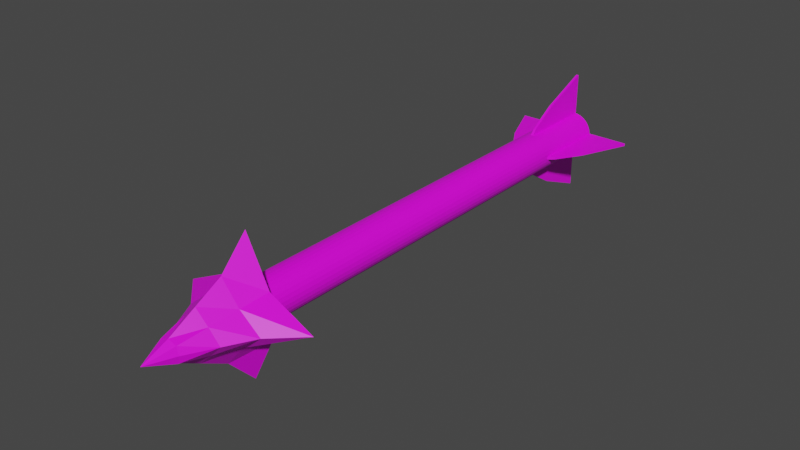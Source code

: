 # Source: Arrow.blend  (saved by Blender 2.93.21; exported with 4.5.12 LTS)
import bpy
from mathutils import Matrix  # noqa: F401  (used for matrix-valued properties, if any)

bpy.ops.wm.read_factory_settings(use_empty=True)
scene = bpy.context.scene
scene.name = 'Scene'

# ---- collections
col_collection = bpy.data.collections.new('Collection'); scene.collection.children.link(col_collection)

# ---- images (referenced by path relative to the original .blend; pixels are not part of the script)
import os
ASSET_DIR = os.environ.get("B2B_ASSET_DIR", "")  # directory of the original .blend (textures are referenced by path, not embedded)
HERE = os.path.dirname(os.path.abspath(__file__))  # packed textures are extracted next to this script under _unpacked/

def load_image(name, relpath, width, height, colorspace="sRGB"):
    """Load a texture the original file referenced (path relative to the .blend, or extracted next to this script)."""
    p = next((c for c in (os.path.join(HERE, relpath), os.path.join(ASSET_DIR, relpath)) if relpath and os.path.exists(c)), "")
    if p:
        img = bpy.data.images.load(p, check_existing=True)
        img.name = name
    else:  # same state as the original file: an image datablock whose file is absent (Cycles renders it pink)
        img = bpy.data.images.new(name, width, height)
        img.source = "FILE"
        img.filepath = "//" + (relpath or name)
    img.colorspace_settings.name = colorspace
    return img
img_arrow_abedo_enemy = load_image('Arrow_abedo_enemy', 'Arrow_abedo_enemy.png', 1024, 1024, 'sRGB')

# ---- materials (node trees are filled in below, after node groups)
mat_arrowmaterial = bpy.data.materials.new('ArrowMaterial')
mat_arrowmaterial.use_transparent_shadow = False

# ---- material node trees
mat_arrowmaterial.use_nodes = True; mat_arrowmaterial.node_tree.nodes.clear()
_N = mat_arrowmaterial.node_tree.nodes; _L = mat_arrowmaterial.node_tree.links
n0 = _N.new('ShaderNodeBsdfPrincipled'); n0.name = 'Principled BSDF'; n0.location = (10, 300)
n0.distribution = 'GGX'
n0.subsurface_method = 'BURLEY'
n0.inputs[3].default_value = 1.45
n0.inputs[27].default_value = (0.0, 0.0, 0.0, 1.0)
n0.inputs[28].default_value = 1.0
n1 = _N.new('ShaderNodeOutputMaterial'); n1.name = 'Material Output'; n1.location = (300, 300)
n2 = _N.new('ShaderNodeTexImage'); n2.name = 'Image Texture'; n2.location = (-452, 229)
n2.image = img_arrow_abedo_enemy
_L.new(n0.outputs[0], n1.inputs[0])
_L.new(n2.outputs[0], n0.inputs[0])
n1.is_active_output = True

# ---- world
world_world = bpy.data.worlds.new('World'); scene.world = world_world
world_world.use_nodes = True; world_world.node_tree.nodes.clear()
_N = world_world.node_tree.nodes; _L = world_world.node_tree.links
n0 = _N.new('ShaderNodeOutputWorld'); n0.name = 'World Output'; n0.location = (300, 300)
n1 = _N.new('ShaderNodeBackground'); n1.name = 'Background'; n1.location = (10, 300)
n1.inputs[0].default_value = (0.05088, 0.05088, 0.05088, 1.0)
_L.new(n1.outputs[0], n0.inputs[0])
n0.is_active_output = True
world_world.color = (0.05088, 0.05088, 0.05088)
world_world.use_sun_shadow = False
world_world.sun_shadow_jitter_overblur = 0.0

# ---- meshes
me_cylinder = bpy.data.meshes.new('Cylinder')
me_cylinder.from_pydata([(0.0, 0.5958, 0.05004), (0.0, -0.5958, 0.05004), (0.009763, 0.5958, 0.04908), (0.009763, -0.5958, 0.04908), (0.01915, 0.5958, 0.04623), (0.01915, -0.5958, 0.04623), (0.0278, 0.5958, 0.04161), (0.0278, -0.5958, 0.04161), (0.03538, 0.5958, 0.03538), (0.03538, -0.5958, 0.03538), (0.04161, 0.5958, 0.0278), (0.04161, -0.5958, 0.0278), (0.04623, 0.5958, 0.01915), (0.04623, -0.5958, 0.01915), (0.04908, 0.5958, 0.009763), (0.04908, -0.5958, 0.009763), (0.05004, 0.5958, 5.322e-08), (0.05004, -0.5958, -4.567e-08), (0.04908, 0.5958, -0.009762), (0.04908, -0.5958, -0.009763), (0.04623, 0.5958, -0.01915), (0.04623, -0.5958, -0.01915), (0.04161, 0.5958, -0.0278), (0.04161, -0.5958, -0.0278), (0.03538, 0.5958, -0.03538), (0.03538, -0.5958, -0.03538), (0.0278, 0.5958, -0.04161), (0.0278, -0.5958, -0.04161), (0.01915, 0.5958, -0.04623), (0.01915, -0.5958, -0.04623), (0.009763, 0.5958, -0.04908), (0.009763, -0.5958, -0.04908), (-1.631e-08, 0.5958, -0.05004), (-1.631e-08, -0.5958, -0.05004), (-0.009763, 0.5958, -0.04908), (-0.009763, -0.5958, -0.04908), (-0.01915, 0.5958, -0.04623), (-0.01915, -0.5958, -0.04623), (-0.0278, 0.5958, -0.04161), (-0.0278, -0.5958, -0.04161), (-0.03538, 0.5958, -0.03538), (-0.03538, -0.5958, -0.03538), (-0.04161, 0.5958, -0.0278), (-0.04161, -0.5958, -0.0278), (-0.04623, 0.5958, -0.01915), (-0.04623, -0.5958, -0.01915), (-0.04908, 0.5958, -0.009762), (-0.04908, -0.5958, -0.009763), (-0.05004, 0.5958, 9.776e-08), (-0.05004, -0.5958, -1.124e-09), (-0.04908, 0.5958, 0.009763), (-0.04908, -0.5958, 0.009763), (-0.04623, 0.5958, 0.01915), (-0.04623, -0.5958, 0.01915), (-0.04161, 0.5958, 0.0278), (-0.04161, -0.5958, 0.0278), (-0.03538, 0.5958, 0.03538), (-0.03538, -0.5958, 0.03538), (-0.0278, 0.5958, 0.04161), (-0.0278, -0.5958, 0.04161), (-0.01915, 0.5958, 0.04623), (-0.01915, -0.5958, 0.04623), (-0.009762, 0.5958, 0.04908), (-0.009762, -0.5958, 0.04908)], [], [(0, 1, 3, 2), (2, 3, 5, 4), (4, 5, 7, 6), (6, 7, 9, 8), (8, 9, 11, 10), (10, 11, 13, 12), (12, 13, 15, 14), (14, 15, 17, 16), (16, 17, 19, 18), (18, 19, 21, 20), (20, 21, 23, 22), (22, 23, 25, 24), (24, 25, 27, 26), (26, 27, 29, 28), (28, 29, 31, 30), (30, 31, 33, 32), (32, 33, 35, 34), (34, 35, 37, 36), (36, 37, 39, 38), (38, 39, 41, 40), (40, 41, 43, 42), (42, 43, 45, 44), (44, 45, 47, 46), (46, 47, 49, 48), (48, 49, 51, 50), (50, 51, 53, 52), (52, 53, 55, 54), (54, 55, 57, 56), (56, 57, 59, 58), (58, 59, 61, 60), (3, 1, 63, 61, 59, 57, 55, 53, 51, 49, 47, 45, 43, 41, 39, 37, 35, 33, 31, 29, 27, 25, 23, 21, 19, 17, 15, 13, 11, 9, 7, 5), (60, 61, 63, 62), (62, 63, 1, 0), (0, 2, 4, 6, 8, 10, 12, 14, 16, 18, 20, 22, 24, 26, 28, 30, 32, 34, 36, 38, 40, 42, 44, 46, 48, 50, 52, 54, 56, 58, 60, 62)])
_uv = me_cylinder.uv_layers.new(name='UVMap')
_uv.uv.foreach_set('vector', [0.006672, 0.0, 0.006672, 1.0, 0.003066, 1.0, 0.003066, 0.0, 0.003066, 0.0, 0.003066, 1.0, 1.863e-08, 1.0, 0.0, 0.0, 0.09646, 0.0, 0.09646, 1.0, 0.09286, 1.0, 0.09286, 0.0, 0.09286, 0.0, 0.09286, 1.0, 0.08885, 1.0, 0.08885, 0.0, 0.08885, 0.0, 0.08885, 1.0, 0.0846, 1.0, 0.0846, 0.0, 0.0846, 0.0, 0.0846, 1.0, 0.08026, 1.0, 0.08026, 0.0, 0.08026, 0.0, 0.08026, 1.0, 0.07601, 1.0, 0.07601, 0.0, 0.07601, 0.0, 0.07601, 1.0, 0.072, 1.0, 0.072, 0.0, 0.072, 0.0, 0.072, 1.0, 0.0684, 1.0, 0.0684, 0.0, 0.0684, 0.0, 0.0684, 1.0, 0.06533, 1.0, 0.06533, 0.0, 0.06533, 0.0, 0.06533, 1.0, 0.06172, 1.0, 0.06172, 0.0, 0.06172, 0.0, 0.06172, 1.0, 0.05772, 1.0, 0.05772, 0.0, 0.05772, 0.0, 0.05772, 1.0, 0.05346, 1.0, 0.05346, 0.0, 0.05346, 0.0, 0.05346, 1.0, 0.04913, 1.0, 0.04913, 0.0, 0.04913, 0.0, 0.04913, 1.0, 0.04488, 1.0, 0.04488, 0.0, 0.04488, 0.0, 0.04488, 1.0, 0.04087, 1.0, 0.04087, 0.0, 0.04087, 0.0, 0.04087, 1.0, 0.03726, 1.0, 0.03726, 0.0, 0.03726, 0.0, 0.03726, 1.0, 0.0342, 1.0, 0.0342, 0.0, 0.09646, 1.0, 0.09646, 0.0, 0.1001, 0.0, 0.1001, 1.0, 0.1001, 1.0, 0.1001, 0.0, 0.1041, 0.0, 0.1041, 1.0, 0.1041, 1.0, 0.1041, 0.0, 0.1083, 0.0, 0.1083, 1.0, 0.1083, 1.0, 0.1083, 0.0, 0.1127, 0.0, 0.1127, 1.0, 0.1127, 1.0, 0.1127, 0.0, 0.1169, 0.0, 0.1169, 1.0, 0.1169, 1.0, 0.1169, 0.0, 0.1209, 0.0, 0.1209, 1.0, 0.1209, 1.0, 0.1209, 0.0, 0.1245, 0.0, 0.1245, 1.0, 0.0342, 0.0, 0.0342, 1.0, 0.03113, 1.0, 0.03113, 0.0, 0.03113, 0.0, 0.03113, 1.0, 0.02753, 1.0, 0.02753, 0.0, 0.02753, 0.0, 0.02753, 1.0, 0.02352, 1.0, 0.02352, 0.0, 0.02352, 0.0, 0.02352, 1.0, 0.01927, 1.0, 0.01927, 0.0, 0.01927, 0.0, 0.01927, 1.0, 0.01493, 1.0, 0.01493, 0.0, 0.166, 0.5552, 0.1636, 0.5588, 0.1606, 0.5618, 0.157, 0.5643, 0.153, 0.5659, 0.1487, 0.5668, 0.1444, 0.5668, 0.1401, 0.5659, 0.1361, 0.5643, 0.1325, 0.5618, 0.1294, 0.5588, 0.127, 0.5552, 0.1254, 0.5512, 0.1245, 0.5469, 0.1245, 0.5426, 0.1254, 0.5383, 0.127, 0.5343, 0.1294, 0.5307, 0.1325, 0.5276, 0.1361, 0.5252, 0.1401, 0.5236, 0.1444, 0.5227, 0.1487, 0.5227, 0.153, 0.5236, 0.157, 0.5252, 0.1606, 0.5276, 0.1636, 0.5307, 0.166, 0.5343, 0.1677, 0.5383, 0.1686, 0.5426, 0.1686, 0.5469, 0.1677, 0.5512, 0.01493, 0.0, 0.01493, 1.0, 0.01068, 1.0, 0.01068, 0.0, 0.01068, 0.0, 0.01068, 1.0, 0.006672, 1.0, 0.006672, 0.0, 0.2077, 0.5307, 0.2101, 0.5343, 0.2117, 0.5383, 0.2126, 0.5426, 0.2126, 0.5469, 0.2117, 0.5512, 0.2101, 0.5552, 0.2077, 0.5588, 0.2046, 0.5618, 0.201, 0.5643, 0.197, 0.5659, 0.1927, 0.5668, 0.1884, 0.5668, 0.1841, 0.5659, 0.1801, 0.5643, 0.1765, 0.5618, 0.1735, 0.5588, 0.1711, 0.5552, 0.1694, 0.5512, 0.1686, 0.5469, 0.1686, 0.5426, 0.1694, 0.5383, 0.1711, 0.5343, 0.1735, 0.5307, 0.1765, 0.5276, 0.1801, 0.5252, 0.1841, 0.5236, 0.1884, 0.5227, 0.1927, 0.5227, 0.197, 0.5236, 0.201, 0.5252, 0.2046, 0.5276])
me_cylinder.materials.append(mat_arrowmaterial)
me_cylinder.use_remesh_fix_poles = True
me_cylinder.use_remesh_preserve_attributes = False
me_cylinder.use_mirror_vertex_groups = False
me_cylinder.update()
me_cylinder_001 = bpy.data.meshes.new('Cylinder.001')
me_cylinder_001.from_pydata([(0.0, -0.8527, -3.913e-11), (0.02101, -0.7853, 0.01935), (0.0, -0.7853, 0.02681), (-0.02101, -0.7853, 0.01935), (-0.02681, -0.7853, 0.0), (-0.02101, -0.7853, -0.01935), (0.0, -0.7853, -0.02681), (0.0, -0.7179, -0.06253), (0.02101, -0.7853, -0.01935), (0.03291, -0.7179, -0.03126), (0.02681, -0.7853, 0.0), (0.06253, -0.7179, 0.0), (0.09825, -0.6505, 0.0), (0.03291, -0.7179, 0.03126), (0.04482, -0.6505, 0.04317), (0.0, -0.7179, 0.06253), (0.0, -0.6505, 0.09825), (-0.03291, -0.7179, 0.03126), (-0.04482, -0.6505, 0.04317), (-0.06253, -0.7179, 0.0), (-0.09825, -0.6505, 0.0), (-0.03291, -0.7179, -0.03126), (-0.04482, -0.6505, -0.04317), (-0.05673, -0.5831, -0.05508), (0.0, -0.6505, -0.09825), (0.0, -0.5831, -0.1697), (0.04482, -0.6505, -0.04317), (0.05673, -0.5831, -0.05508), (0.1697, -0.5831, 0.0), (0.05673, -0.5831, 0.05508), (0.0, -0.5831, 0.0), (0.0, -0.5831, 0.1697), (-0.1697, -0.5831, 0.0), (-0.05673, -0.5831, 0.05508)], [], [(1, 2, 0), (10, 1, 0), (3, 0, 2), (4, 0, 3), (4, 5, 0), (5, 6, 0), (8, 0, 6), (21, 7, 6, 5), (9, 8, 6, 7), (10, 0, 8), (11, 10, 8, 9), (11, 13, 1, 10), (12, 11, 9, 26), (12, 14, 13, 11), (14, 16, 15, 13), (13, 15, 2, 1), (18, 17, 15, 16), (17, 3, 2, 15), (20, 19, 17, 18), (19, 4, 3, 17), (20, 22, 21, 19), (19, 21, 5, 4), (22, 24, 7, 21), (32, 23, 22, 20), (23, 25, 24, 22), (27, 26, 24, 25), (26, 9, 7, 24), (28, 12, 26, 27), (30, 28, 27, 25), (28, 29, 14, 12), (30, 31, 29, 28), (30, 32, 33, 31), (30, 25, 23, 32), (32, 20, 18, 33), (33, 18, 16, 31), (29, 31, 16, 14)])
_uv = me_cylinder_001.uv_layers.new(name='UVMap')
_uv.uv.foreach_set('vector', [0.2202, 0.3041, 0.2299, 0.3021, 0.2344, 0.3413, 0.2125, 0.3084, 0.2202, 0.3041, 0.2344, 0.3413, 0.3297, 0.208, 0.3439, 0.1708, 0.3391, 0.21, 0.3218, 0.2036, 0.3439, 0.1708, 0.3297, 0.208, 0.2125, 0.1377, 0.2202, 0.1334, 0.2344, 0.1707, 0.2202, 0.1334, 0.2299, 0.1314, 0.2344, 0.1707, 0.3297, 0.03724, 0.3439, 0.0, 0.3391, 0.0392, 0.2071, 0.09763, 0.228, 0.0902, 0.2299, 0.1314, 0.2202, 0.1334, 0.3163, 0.07294, 0.3297, 0.03724, 0.3391, 0.0392, 0.3371, 0.0804, 0.3218, 0.03282, 0.3439, 0.0, 0.3297, 0.03724, 0.2967, 0.06552, 0.3218, 0.03282, 0.3297, 0.03724, 0.3163, 0.07294, 0.1875, 0.2757, 0.2071, 0.2683, 0.2202, 0.3041, 0.2125, 0.3084, 0.2716, 0.09822, 0.2967, 0.06552, 0.3163, 0.07294, 0.3029, 0.1086, 0.1624, 0.2429, 0.194, 0.2325, 0.2071, 0.2683, 0.1875, 0.2757, 0.194, 0.2325, 0.226, 0.2197, 0.228, 0.2609, 0.2071, 0.2683, 0.2071, 0.2683, 0.228, 0.2609, 0.2299, 0.3021, 0.2202, 0.3041, 0.3029, 0.2794, 0.3163, 0.2437, 0.3371, 0.2512, 0.335, 0.2924, 0.3163, 0.2437, 0.3297, 0.208, 0.3391, 0.21, 0.3371, 0.2512, 0.2716, 0.269, 0.2967, 0.2363, 0.3163, 0.2437, 0.3029, 0.2794, 0.2967, 0.2363, 0.3218, 0.2036, 0.3297, 0.208, 0.3163, 0.2437, 0.1624, 0.07223, 0.194, 0.06184, 0.2071, 0.09763, 0.1875, 0.105, 0.1875, 0.105, 0.2071, 0.09763, 0.2202, 0.1334, 0.2125, 0.1377, 0.194, 0.06184, 0.226, 0.049, 0.228, 0.0902, 0.2071, 0.09763, 0.1245, 0.04013, 0.1809, 0.02604, 0.194, 0.06184, 0.1624, 0.07223, 0.1809, 0.02604, 0.2344, 0.0, 0.226, 0.049, 0.194, 0.06184, 0.2895, 0.1443, 0.3029, 0.1086, 0.335, 0.1216, 0.3439, 0.1708, 0.3029, 0.1086, 0.3163, 0.07294, 0.3371, 0.0804, 0.335, 0.1216, 0.2344, 0.1304, 0.2716, 0.09822, 0.3029, 0.1086, 0.2895, 0.1443, 0.2763, 0.5815, 0.2179, 0.64, 0.2378, 0.5821, 0.2179, 0.523, 0.1245, 0.2108, 0.1809, 0.1967, 0.194, 0.2325, 0.1624, 0.2429, 0.2763, 0.5815, 0.3348, 0.64, 0.2758, 0.62, 0.2179, 0.64, 0.2763, 0.5815, 0.3348, 0.523, 0.3149, 0.5809, 0.3348, 0.64, 0.2763, 0.5815, 0.2179, 0.523, 0.2769, 0.5429, 0.3348, 0.523, 0.2344, 0.3012, 0.2716, 0.269, 0.3029, 0.2794, 0.2895, 0.3151, 0.2895, 0.3151, 0.3029, 0.2794, 0.335, 0.2924, 0.3439, 0.3416, 0.1809, 0.1967, 0.2344, 0.1707, 0.226, 0.2197, 0.194, 0.2325])
_ca = me_cylinder_001.color_attributes.new('Col', 'BYTE_COLOR', 'CORNER')
_ca.data.foreach_set('color', [1.0, 1.0, 1.0, 1.0, 1.0, 1.0, 1.0, 1.0, 1.0, 1.0, 1.0, 1.0, 1.0, 1.0, 1.0, 1.0, 1.0, 1.0, 1.0, 1.0, 1.0, 1.0, 1.0, 1.0, 1.0, 1.0, 1.0, 1.0, 1.0, 1.0, 1.0, 1.0, 1.0, 1.0, 1.0, 1.0, 1.0, 1.0, 1.0, 1.0, 1.0, 1.0, 1.0, 1.0, 1.0, 1.0, 1.0, 1.0, 1.0, 1.0, 1.0, 1.0, 1.0, 1.0, 1.0, 1.0, 1.0, 1.0, 1.0, 1.0, 1.0, 1.0, 1.0, 1.0, 1.0, 1.0, 1.0, 1.0, 1.0, 1.0, 1.0, 1.0, 1.0, 1.0, 1.0, 1.0, 1.0, 1.0, 1.0, 1.0, 1.0, 1.0, 1.0, 1.0, 1.0, 1.0, 1.0, 1.0, 1.0, 1.0, 1.0, 1.0, 1.0, 1.0, 1.0, 1.0, 1.0, 1.0, 1.0, 1.0, 1.0, 1.0, 1.0, 1.0, 1.0, 1.0, 1.0, 1.0, 1.0, 1.0, 1.0, 1.0, 1.0, 1.0, 1.0, 1.0, 1.0, 1.0, 1.0, 1.0, 1.0, 1.0, 1.0, 1.0, 1.0, 1.0, 1.0, 1.0, 1.0, 1.0, 1.0, 1.0, 1.0, 1.0, 1.0, 1.0, 1.0, 1.0, 1.0, 1.0, 1.0, 1.0, 1.0, 1.0, 1.0, 1.0, 1.0, 1.0, 1.0, 1.0, 1.0, 1.0, 1.0, 1.0, 1.0, 1.0, 1.0, 1.0, 1.0, 1.0, 1.0, 1.0, 1.0, 1.0, 1.0, 1.0, 1.0, 1.0, 1.0, 1.0, 1.0, 1.0, 1.0, 1.0, 1.0, 1.0, 1.0, 1.0, 1.0, 1.0, 1.0, 1.0, 1.0, 1.0, 1.0, 1.0, 1.0, 1.0, 1.0, 1.0, 1.0, 1.0, 1.0, 1.0, 1.0, 1.0, 1.0, 1.0, 1.0, 1.0, 1.0, 1.0, 1.0, 1.0, 1.0, 1.0, 1.0, 1.0, 1.0, 1.0, 1.0, 1.0, 1.0, 1.0, 1.0, 1.0, 1.0, 1.0, 1.0, 1.0, 1.0, 1.0, 1.0, 1.0, 1.0, 1.0, 1.0, 1.0, 1.0, 1.0, 1.0, 1.0, 1.0, 1.0, 1.0, 1.0, 1.0, 1.0, 1.0, 1.0, 1.0, 1.0, 1.0, 1.0, 1.0, 1.0, 1.0, 1.0, 1.0, 1.0, 1.0, 1.0, 1.0, 1.0, 1.0, 1.0, 1.0, 1.0, 1.0, 1.0, 1.0, 1.0, 1.0, 1.0, 1.0, 1.0, 1.0, 1.0, 1.0, 1.0, 1.0, 1.0, 1.0, 1.0, 1.0, 1.0, 1.0, 1.0, 1.0, 1.0, 1.0, 1.0, 1.0, 1.0, 1.0, 1.0, 1.0, 1.0, 1.0, 1.0, 1.0, 1.0, 1.0, 1.0, 1.0, 1.0, 1.0, 1.0, 1.0, 1.0, 1.0, 1.0, 1.0, 1.0, 1.0, 1.0, 1.0, 1.0, 1.0, 1.0, 1.0, 1.0, 1.0, 1.0, 1.0, 1.0, 1.0, 1.0, 1.0, 1.0, 1.0, 1.0, 1.0, 1.0, 1.0, 1.0, 1.0, 1.0, 1.0, 1.0, 1.0, 1.0, 1.0, 1.0, 1.0, 1.0, 1.0, 1.0, 1.0, 1.0, 1.0, 1.0, 1.0, 1.0, 1.0, 1.0, 1.0, 1.0, 1.0, 1.0, 1.0, 1.0, 1.0, 1.0, 1.0, 1.0, 1.0, 1.0, 1.0, 1.0, 1.0, 1.0, 1.0, 1.0, 1.0, 1.0, 1.0, 1.0, 1.0, 1.0, 1.0, 1.0, 1.0, 1.0, 1.0, 1.0, 1.0, 1.0, 1.0, 1.0, 1.0, 1.0, 1.0, 1.0, 1.0, 1.0, 1.0, 1.0, 1.0, 1.0, 1.0, 1.0, 1.0, 1.0, 1.0, 1.0, 1.0, 1.0, 1.0, 1.0, 1.0, 1.0, 1.0, 1.0, 1.0, 1.0, 1.0, 1.0, 1.0, 1.0, 1.0, 1.0, 1.0, 1.0, 1.0, 1.0, 1.0, 1.0, 1.0, 1.0, 1.0, 1.0, 1.0, 1.0, 1.0, 1.0, 1.0, 1.0, 1.0, 1.0, 1.0, 1.0, 1.0, 1.0, 1.0, 1.0, 1.0, 1.0, 1.0, 1.0, 1.0, 1.0, 1.0, 1.0, 1.0, 1.0, 1.0, 1.0, 1.0, 1.0, 1.0, 1.0, 1.0, 1.0, 1.0, 1.0, 1.0, 1.0, 1.0, 1.0, 1.0, 1.0, 1.0, 1.0, 1.0, 1.0, 1.0, 1.0, 1.0, 1.0, 1.0, 1.0, 1.0, 1.0, 1.0, 1.0, 1.0, 1.0, 1.0, 1.0, 1.0, 1.0, 1.0, 1.0, 1.0, 1.0, 1.0, 1.0, 1.0, 1.0, 1.0, 1.0, 1.0, 1.0, 1.0, 1.0, 1.0, 1.0, 1.0, 1.0, 1.0, 1.0, 1.0, 1.0, 1.0, 1.0, 1.0, 1.0, 1.0, 1.0, 1.0, 1.0, 1.0, 1.0, 1.0, 1.0, 1.0, 1.0, 1.0, 1.0, 1.0, 1.0, 1.0, 1.0, 1.0, 1.0, 1.0, 1.0, 1.0, 1.0, 1.0, 1.0, 1.0, 1.0, 1.0, 1.0, 1.0, 1.0, 1.0, 1.0, 1.0, 1.0, 1.0, 1.0])
me_cylinder_001.materials.append(mat_arrowmaterial)
me_cylinder_001.use_remesh_fix_poles = True
me_cylinder_001.use_remesh_preserve_attributes = False
me_cylinder_001.use_mirror_vertex_groups = False
me_cylinder_001.update()
me_cylinder_002 = bpy.data.meshes.new('Cylinder.002')
me_cylinder_002.from_pydata([(-0.003109, 0.5964, 0.1555), (0.003233, 0.5964, 0.1555), (-0.003109, 0.5964, 0.003233), (-0.003109, 0.5964, 0.1555), (0.003233, 0.5964, 0.1555), (-0.003109, 0.4729, 0.1047), (0.003233, 0.4729, 0.1047), (-0.003109, 0.4066, 0.06416), (0.003233, 0.4066, 0.06416), (-0.003109, 0.3494, 0.003233), (0.003233, 0.3494, 0.003233), (-0.003109, 0.3494, 0.003233), (-0.003109, 0.3494, -0.003109), (0.003233, 0.3494, 0.003233), (0.003233, 0.3494, -0.003109), (0.003233, 0.3494, 0.003233), (0.06416, 0.4066, 0.003233), (0.003233, 0.3494, -0.003109), (0.003233, 0.5964, 0.003233), (0.003233, 0.5964, -0.003109), (0.1555, 0.5964, 0.003233), (0.1555, 0.5964, 0.003233), (0.1047, 0.4729, 0.003233), (0.1555, 0.5964, -0.003109), (0.1047, 0.4729, -0.003109), (0.1555, 0.5964, -0.003109), (0.06416, 0.4066, -0.003109), (-0.003109, 0.5964, -0.003109), (0.003109, 0.5964, 0.1555), (-0.003233, 0.5964, 0.1555), (0.003109, 0.5964, 0.003233), (0.003109, 0.5964, 0.1555), (-0.003233, 0.5964, 0.1555), (-0.003233, 0.4729, 0.1047), (-0.003233, 0.4066, 0.06416), (0.003109, 0.3494, 0.003233), (-0.003233, 0.3494, 0.003233), (0.003109, 0.3494, 0.003233), (0.003109, 0.3494, -0.003109), (-0.003233, 0.3494, 0.003233), (-0.003233, 0.3494, -0.003109), (-0.003233, 0.3494, 0.003233), (-0.06416, 0.4066, 0.003233), (-0.003233, 0.3494, -0.003109), (-0.003233, 0.5964, 0.003233), (-0.003233, 0.5964, -0.003109), (-0.1555, 0.5964, 0.003233), (-0.1555, 0.5964, 0.003233), (-0.1047, 0.4729, 0.003233), (-0.1555, 0.5964, -0.003109), (-0.1047, 0.4729, -0.003109), (-0.1555, 0.5964, -0.003109), (-0.06416, 0.4066, -0.003109), (0.003109, 0.5964, -0.003109), (-0.003109, 0.5964, -0.1555), (0.003233, 0.5964, -0.1555), (-0.003109, 0.5964, -0.003233), (-0.003109, 0.5964, -0.1555), (0.003233, 0.5964, -0.1555), (-0.003109, 0.4729, -0.1047), (0.003233, 0.4729, -0.1047), (-0.003109, 0.4066, -0.06416), (0.003233, 0.4066, -0.06416), (-0.003109, 0.3494, -0.003233), (0.003233, 0.3494, -0.003233), (-0.003109, 0.3494, -0.003233), (-0.003109, 0.3494, 0.003109), (0.003233, 0.3494, -0.003233), (0.003233, 0.3494, 0.003109), (0.003233, 0.3494, -0.003233), (0.06416, 0.4066, -0.003233), (0.003233, 0.3494, 0.003109), (0.003233, 0.5964, -0.003233), (0.003233, 0.5964, 0.003109), (0.1555, 0.5964, -0.003233), (0.1555, 0.5964, -0.003233), (0.1047, 0.4729, -0.003233), (0.1555, 0.5964, 0.003109), (0.1555, 0.5964, 0.003109), (-0.003109, 0.5964, 0.003109), (0.003109, 0.5964, -0.1555), (-0.003233, 0.5964, -0.1555), (0.003109, 0.5964, -0.1555), (-0.003233, 0.5964, -0.1555), (0.003109, 0.4729, -0.1047), (-0.003233, 0.4729, -0.1047), (-0.003233, 0.4066, -0.06416), (0.003109, 0.3494, -0.003233), (-0.003233, 0.3494, -0.003233), (0.003109, 0.3494, -0.003233), (0.003109, 0.3494, 0.003109), (-0.003233, 0.3494, -0.003233), (-0.003233, 0.3494, 0.003109), (-0.003233, 0.3494, -0.003233), (-0.06416, 0.4066, -0.003233), (-0.003233, 0.3494, 0.003109), (-0.003233, 0.5964, -0.003233), (-0.1555, 0.5964, -0.003233), (-0.1555, 0.5964, -0.003233), (-0.1047, 0.4729, -0.003233), (-0.1555, 0.5964, 0.003109), (-0.1047, 0.4729, 0.003109), (-0.1555, 0.5964, 0.003109), (-0.06416, 0.4066, 0.003109)], [], [(2, 0, 1, 18), (1, 0, 3, 4), (4, 3, 5, 6), (6, 5, 7, 8), (8, 7, 9, 10), (13, 10, 9, 11), (14, 13, 11, 12), (17, 15, 13, 14), (15, 16, 22, 21, 18), (15, 17, 26, 16), (6, 8, 15, 18, 4), (19, 18, 20, 25), (27, 2, 18, 19), (22, 24, 23, 21), (25, 20, 21, 23), (16, 26, 24, 22), (29, 32, 31, 28), (39, 37, 35, 36), (40, 38, 37, 39), (43, 40, 39, 41), (41, 44, 47, 48, 42), (41, 42, 52, 43), (33, 32, 44, 41, 34), (45, 51, 46, 44), (53, 45, 44, 30), (48, 47, 49, 50), (51, 49, 47, 46), (56, 72, 55, 54), (55, 58, 57, 54), (60, 62, 61, 59), (62, 64, 63, 61), (67, 65, 63, 64), (68, 66, 65, 67), (71, 68, 67, 69), (69, 72, 75, 76, 70), (60, 58, 72, 69, 62), (79, 73, 72, 56), (78, 77, 75, 74), (81, 80, 82, 83), (83, 82, 84, 85), (91, 88, 87, 89), (92, 91, 89, 90), (95, 93, 91, 92), (93, 94, 99, 98, 96), (85, 86, 93, 96, 83), (102, 97, 98, 100), (94, 103, 101, 99)])
_uv = me_cylinder_002.uv_layers.new(name='UVMap')
_uv.uv.foreach_set('vector', [0.549, 0.5484, 0.549, 0.6488, 0.5448, 0.6488, 0.5448, 0.5484, 0.2344, 0.1708, 0.2344, 0.1708, 0.2344, 0.1708, 0.2344, 0.1708, 0.339, 0.5439, 0.3348, 0.5439, 0.3348, 0.4462, 0.339, 0.4462, 0.339, 0.4462, 0.3348, 0.4462, 0.3348, 0.392, 0.339, 0.392, 0.339, 0.392, 0.3348, 0.392, 0.3348, 0.3416, 0.339, 0.3416, 0.2344, 0.1708, 0.2344, 0.1708, 0.2344, 0.1708, 0.2344, 0.1708, 0.2291, 0.5002, 0.2291, 0.5044, 0.225, 0.5044, 0.225, 0.5002, 0.2344, 0.1708, 0.2344, 0.1708, 0.2344, 0.1708, 0.2344, 0.1708, 0.4444, 0.1814, 0.4845, 0.2234, 0.5113, 0.2721, 0.5448, 0.3628, 0.4444, 0.3628, 0.339, 0.3416, 0.3432, 0.3416, 0.3432, 0.392, 0.339, 0.392, 0.3774, 0.2721, 0.4042, 0.2234, 0.4444, 0.1814, 0.4444, 0.3628, 0.3439, 0.3628, 0.5448, 0.5442, 0.5448, 0.5484, 0.4444, 0.5484, 0.4444, 0.5442, 0.549, 0.5442, 0.549, 0.5484, 0.5448, 0.5484, 0.5448, 0.5442, 0.339, 0.4462, 0.3432, 0.4462, 0.3432, 0.5439, 0.339, 0.5439, 0.2344, 0.1708, 0.2344, 0.1708, 0.2344, 0.1708, 0.2344, 0.1708, 0.339, 0.392, 0.3432, 0.392, 0.3432, 0.4462, 0.339, 0.4462, 0.2344, 0.1708, 0.2344, 0.1708, 0.2344, 0.1708, 0.2344, 0.1708, 0.2344, 0.1708, 0.2344, 0.1708, 0.2344, 0.1708, 0.2344, 0.1708, 0.2302, 0.4963, 0.2344, 0.4963, 0.2344, 0.5005, 0.2302, 0.5005, 0.2344, 0.1708, 0.2344, 0.1708, 0.2344, 0.1708, 0.2344, 0.1708, 0.5448, 0.3628, 0.5448, 0.5442, 0.4444, 0.5442, 0.4778, 0.4535, 0.5046, 0.4048, 0.2302, 0.4963, 0.2302, 0.446, 0.2344, 0.446, 0.2344, 0.4963, 0.1915, 0.432, 0.225, 0.5227, 0.1245, 0.5227, 0.1245, 0.3413, 0.1647, 0.3834, 0.549, 0.004184, 0.549, 0.1046, 0.5448, 0.1046, 0.5448, 0.004184, 0.549, 0.0, 0.549, 0.004184, 0.5448, 0.004184, 0.5448, 0.0, 0.5448, 0.2023, 0.5448, 0.1046, 0.549, 0.1046, 0.549, 0.2023, 0.2344, 0.1708, 0.2344, 0.1708, 0.2344, 0.1708, 0.2344, 0.1708, 0.225, 0.3455, 0.2291, 0.3455, 0.2291, 0.4459, 0.225, 0.4459, 0.2344, 0.1708, 0.2344, 0.1708, 0.2344, 0.1708, 0.2344, 0.1708, 0.2344, 0.3413, 0.2344, 0.3956, 0.2302, 0.3956, 0.2302, 0.3413, 0.2344, 0.3956, 0.2344, 0.446, 0.2302, 0.446, 0.2302, 0.3956, 0.2344, 0.1708, 0.2344, 0.1708, 0.2344, 0.1708, 0.2344, 0.1708, 0.2291, 0.5086, 0.225, 0.5086, 0.225, 0.5044, 0.2291, 0.5044, 0.2344, 0.1708, 0.2344, 0.1708, 0.2344, 0.1708, 0.2344, 0.1708, 0.5448, 0.0, 0.5448, 0.1814, 0.4444, 0.1814, 0.4778, 0.0907, 0.5046, 0.04202, 0.3013, 0.4323, 0.3348, 0.523, 0.2344, 0.523, 0.2344, 0.3416, 0.2746, 0.3836, 0.225, 0.3413, 0.2291, 0.3413, 0.2291, 0.3455, 0.225, 0.3455, 0.2344, 0.1708, 0.2344, 0.1708, 0.2344, 0.1708, 0.2344, 0.1708, 0.2344, 0.1708, 0.2344, 0.1708, 0.2344, 0.1708, 0.2344, 0.1708, 0.549, 0.2999, 0.5448, 0.2999, 0.5448, 0.2023, 0.549, 0.2023, 0.2344, 0.1708, 0.2344, 0.1708, 0.2344, 0.1708, 0.2344, 0.1708, 0.2302, 0.5047, 0.2302, 0.5005, 0.2344, 0.5005, 0.2344, 0.5047, 0.2344, 0.1708, 0.2344, 0.1708, 0.2344, 0.1708, 0.2344, 0.1708, 0.4444, 0.5442, 0.4042, 0.5022, 0.3774, 0.4535, 0.3439, 0.3628, 0.4444, 0.3628, 0.3774, 0.0907, 0.4042, 0.04202, 0.4444, 0.0, 0.4444, 0.1814, 0.3439, 0.1814, 0.2344, 0.1708, 0.2344, 0.1708, 0.2344, 0.1708, 0.2344, 0.1708, 0.2291, 0.5002, 0.225, 0.5002, 0.225, 0.4459, 0.2291, 0.4459])
me_cylinder_002.materials.append(mat_arrowmaterial)
me_cylinder_002.use_remesh_fix_poles = True
me_cylinder_002.use_remesh_preserve_attributes = False
me_cylinder_002.use_mirror_vertex_groups = False
me_cylinder_002.update()

# ---- objects
ob_arrow = bpy.data.objects.new('Arrow', me_cylinder)
ob_arrow_001 = bpy.data.objects.new('Arrow.001', me_cylinder_001)
ob_arrow_002 = bpy.data.objects.new('Arrow.002', me_cylinder_002)

# ---- transforms, parenting, visibility, modifiers, constraints
ob_arrow.location = (0.0, 0.0, 0.0)
ob_arrow.lineart.crease_threshold = 0.0
ob_arrow_001.location = (0.0, 0.0, 0.0)
ob_arrow_001.lineart.crease_threshold = 0.0
ob_arrow_002.location = (0.0, 0.0, 0.0)
ob_arrow_002.lineart.crease_threshold = 0.0

# ---- collection membership
col_collection.objects.link(ob_arrow)
col_collection.objects.link(ob_arrow_001)
col_collection.objects.link(ob_arrow_002)

# ---- scene / render settings (as saved in the file)
scene.frame_start = 1; scene.frame_end = 250; scene.frame_set(1)
scene.render.engine = 'BLENDER_EEVEE_NEXT'
scene.cycles.use_denoising = False
scene.cycles.samples = 128
scene.cycles.sampling_pattern = 'TABULATED_SOBOL'
scene.cycles.use_adaptive_sampling = False
scene.cycles.use_light_tree = False
scene.view_settings.view_transform = 'Filmic'
bpy.context.view_layer.update()

# ---- added for rendering (the .blend has no active camera and no usable light): camera, sun
cam_auto = bpy.data.cameras.new('AutoCamera')
cam_auto.lens = 50.0
cam_auto.sensor_width = 36.0
cam_auto.clip_end = 1000.0
ob_auto_camera = bpy.data.objects.new('AutoCamera', cam_auto)
scene.collection.objects.link(ob_auto_camera)
ob_auto_camera.location = (1.4124, -1.82304, 1.12992)
ob_auto_camera.rotation_euler = (1.09748, -7.21219e-08, 0.694738)
scene.camera = ob_auto_camera
light_auto_sun = bpy.data.lights.new('AutoSun', 'SUN')
light_auto_sun.energy = 3.0
light_auto_sun.angle = 0.0523599
ob_auto_sun = bpy.data.objects.new('AutoSun', light_auto_sun)
scene.collection.objects.link(ob_auto_sun)
ob_auto_sun.rotation_euler = (0.872665, 0.174533, 0.523599)
bpy.context.view_layer.update()
